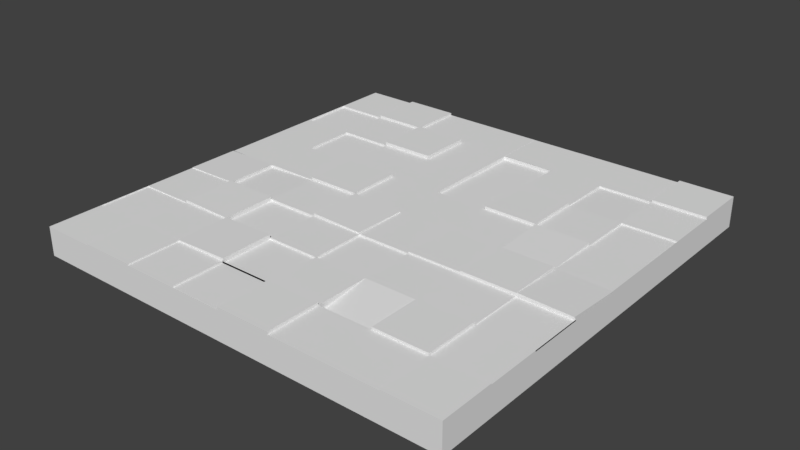# Source: Floor.blend  (saved by Blender 2.77.0; exported with 4.5.12 LTS)
import bpy
from mathutils import Matrix  # noqa: F401  (used for matrix-valued properties, if any)

bpy.ops.wm.read_factory_settings(use_empty=True)
scene = bpy.context.scene
scene.name = 'Scene'

# ---- collections
col_collection_1 = bpy.data.collections.new('Collection 1'); scene.collection.children.link(col_collection_1)

# ---- materials (node trees are filled in below, after node groups)
mat_material = bpy.data.materials.new('Material')
mat_material.alpha_threshold = 0.0
mat_material.use_transparent_shadow = False
mat_material.roughness = 0.5
mat_material.line_color = (0.0, 0.0, 0.0, 1.0)

# ---- material node trees

# ---- world
world_world = bpy.data.worlds.new('World'); scene.world = world_world
world_world.color = (0.05088, 0.05088, 0.05088)
world_world.use_sun_shadow = False
world_world.sun_shadow_jitter_overblur = 0.0
world_world.cycles.sampling_method = 'MANUAL'

# ---- meshes
me_cube = bpy.data.meshes.new('Cube')
me_cube.from_pydata([(0.5, 0.5, 0.0), (0.5, -0.5, 0.0), (-0.5, -0.5, 0.0), (-0.5, 0.5, 0.0), (0.5, 0.5, 1.0), (0.5, -0.5, 1.0), (-0.5, -0.5, 1.0), (-0.5, 0.5, 1.0), (0.5, -2.98e-08, 0.0), (8.941e-08, 0.5, 0.0), (0.5, 0.5, 0.5), (0.0, -0.5, 0.0), (0.5, -0.5, 0.5), (-0.5, 1.49e-07, 0.0), (-0.5, -0.5, 0.5), (-0.5, 0.5, 0.5), (0.5, -2.682e-07, 1.0), (1.192e-07, 0.5, 1.0), (-2.682e-07, -0.5, 1.0), (-0.5, 8.941e-08, 1.0), (1.192e-07, 0.5, 0.5), (-0.5, 1.192e-07, 0.5), (-1.49e-07, -0.5, 0.5), (0.5, -1.49e-07, 0.5), (-7.451e-08, -8.941e-08, 1.0), (2.98e-08, 5.96e-08, 0.0), (0.5, -0.25, 0.0), (-0.25, 0.5, 0.0), (0.5, 0.5, 0.75), (-0.25, -0.5, 0.0), (0.5, -0.5, 0.75), (-0.5, 0.25, 0.0), (-0.5, -0.5, 0.75), (-0.5, 0.5, 0.75), (0.5, -0.25, 1.0), (-0.25, 0.5, 1.0), (-0.25, -0.5, 1.0), (-0.5, 0.25, 1.0), (0.5, 0.25, 0.0), (0.25, 0.5, 0.0), (0.5, 0.5, 0.25), (0.25, -0.5, 0.0), (0.5, -0.5, 0.25), (-0.5, -0.25, 0.0), (-0.5, -0.5, 0.25), (-0.5, 0.5, 0.25), (0.5, 0.25, 1.0), (0.25, 0.5, 1.0), (0.25, -0.5, 1.0), (-0.5, -0.25, 1.0), (-0.25, 0.5, 0.5), (0.25, 0.5, 0.5), (1.192e-07, 0.5, 0.75), (1.043e-07, 0.5, 0.25), (-0.5, 0.25, 0.5), (-0.5, -0.25, 0.5), (-0.5, 1.341e-07, 0.25), (-0.5, 1.043e-07, 0.75), (-0.25, -0.5, 0.5), (0.25, -0.5, 0.5), (-7.451e-08, -0.5, 0.25), (-2.086e-07, -0.5, 0.75), (0.5, -0.25, 0.5), (0.5, 0.25, 0.5), (0.5, -8.941e-08, 0.25), (0.5, -2.086e-07, 0.75), (-1.714e-07, -0.25, 1.0), (2.235e-08, 0.25, 1.0), (0.25, -1.788e-07, 1.0), (-0.25, 0.0, 1.0), (-0.25, 1.043e-07, 0.0), (0.25, 1.49e-08, 0.0), (5.96e-08, 0.25, 0.0), (1.49e-08, -0.25, 0.0), (0.25, -0.25, 0.0), (0.25, 0.25, 0.0), (-0.25, 0.25, 0.0), (-0.25, 0.25, 1.0), (0.25, 0.25, 1.0), (0.25, -0.25, 1.0), (0.5, 0.25, 0.75), (0.5, 0.25, 0.25), (0.5, -0.25, 0.25), (0.25, -0.5, 0.75), (0.25, -0.5, 0.25), (-0.25, -0.5, 0.25), (-0.5, -0.25, 0.75), (-0.5, -0.25, 0.25), (-0.5, 0.25, 0.25), (0.25, 0.5, 0.25), (0.25, 0.5, 0.75), (-0.25, 0.5, 0.75), (-0.25, 0.5, 0.25), (-0.5, 0.25, 0.75), (-0.25, -0.5, 0.75), (0.5, -0.25, 0.75), (-0.25, -0.25, 1.0), (-0.25, -0.25, 0.0), (0.5, -0.375, 0.0), (-0.375, 0.5, 0.0), (0.5, 0.5, 0.875), (-0.375, -0.5, 0.0), (0.5, -0.5, 0.875), (-0.5, 0.375, 0.0), (-0.5, -0.5, 0.875), (-0.5, 0.5, 0.875), (0.5, -0.375, 1.0), (-0.375, 0.5, 1.0), (-0.375, -0.5, 1.0), (-0.5, 0.375, 1.0), (0.5, 0.125, 0.0), (0.125, 0.5, 0.0), (0.5, 0.5, 0.375), (0.125, -0.5, 0.0), (0.5, -0.5, 0.375), (-0.5, -0.125, 0.0), (-0.5, -0.5, 0.375), (-0.5, 0.5, 0.375), (0.5, 0.125, 1.0), (0.125, 0.5, 1.0), (0.125, -0.5, 1.0), (-0.5, -0.125, 1.0), (-0.375, 0.5, 0.5), (0.125, 0.5, 0.5), (1.192e-07, 0.5, 0.875), (1.118e-07, 0.5, 0.375), (-0.5, 0.375, 0.5), (-0.5, -0.125, 0.5), (-0.5, 1.416e-07, 0.125), (-0.5, 1.118e-07, 0.625), (-0.375, -0.5, 0.5), (0.125, -0.5, 0.5), (-3.725e-08, -0.5, 0.125), (-1.788e-07, -0.5, 0.625), (0.5, -0.375, 0.5), (0.5, 0.125, 0.5), (0.5, -5.96e-08, 0.125), (0.5, -1.788e-07, 0.625), (-2.198e-07, -0.375, 1.0), (-2.608e-08, 0.125, 1.0), (0.375, -2.235e-07, 1.0), (-0.125, -4.47e-08, 1.0), (-0.375, 1.267e-07, 0.0), (0.125, 3.725e-08, 0.0), (7.451e-08, 0.375, 0.0), (2.235e-08, -0.125, 0.0), (0.5, -0.125, 0.0), (-0.125, 0.5, 0.0), (0.5, 0.5, 0.625), (-0.125, -0.5, 0.0), (0.5, -0.5, 0.625), (-0.5, 0.125, 0.0), (-0.5, -0.5, 0.625), (-0.5, 0.5, 0.625), (0.5, -0.125, 1.0), (-0.125, 0.5, 1.0), (-0.125, -0.5, 1.0), (-0.5, 0.125, 1.0), (0.5, 0.375, 0.0), (0.375, 0.5, 0.0), (0.5, 0.5, 0.125), (0.375, -0.5, 0.0), (0.5, -0.5, 0.125), (-0.5, -0.375, 0.0), (-0.5, -0.5, 0.125), (-0.5, 0.5, 0.125), (0.5, 0.375, 1.0), (0.375, 0.5, 1.0), (0.375, -0.5, 1.0), (-0.5, -0.375, 1.0), (-0.125, 0.5, 0.5), (0.375, 0.5, 0.5), (1.192e-07, 0.5, 0.625), (9.686e-08, 0.5, 0.125), (-0.5, 0.125, 0.5), (-0.5, -0.375, 0.5), (-0.5, 1.267e-07, 0.375), (-0.5, 9.686e-08, 0.875), (-0.125, -0.5, 0.5), (0.375, -0.5, 0.5), (-1.118e-07, -0.5, 0.375), (-2.384e-07, -0.5, 0.875), (0.5, -0.125, 0.5), (0.5, 0.375, 0.5), (0.5, -1.192e-07, 0.375), (0.5, -2.384e-07, 0.875), (-1.229e-07, -0.125, 1.0), (7.078e-08, 0.375, 1.0), (0.125, -1.341e-07, 1.0), (-0.375, 4.47e-08, 1.0), (-0.125, 8.196e-08, 0.0), (0.375, -7.451e-09, 0.0), (4.47e-08, 0.125, 0.0), (7.451e-09, -0.375, 0.0), (0.125, -0.25, 0.0), (0.375, -0.25, 0.0), (0.25, -0.125, 0.0), (0.25, -0.375, 0.0), (0.125, 0.25, 0.0), (0.375, 0.25, 0.0), (0.25, 0.375, 0.0), (0.25, 0.125, 0.0), (-0.375, 0.25, 0.0), (-0.125, 0.25, 0.0), (-0.25, 0.375, 0.0), (-0.25, 0.125, 0.0), (-0.25, 0.125, 1.0), (-0.25, 0.375, 1.0), (-0.125, 0.25, 1.0), (-0.375, 0.25, 1.0), (0.25, 0.125, 1.0), (0.25, 0.375, 1.0), (0.375, 0.25, 1.0), (0.125, 0.25, 1.0), (0.25, -0.375, 1.0), (0.25, -0.125, 1.0), (0.375, -0.25, 1.0), (0.125, -0.25, 1.0), (0.5, 0.125, 0.75), (0.5, 0.375, 0.75), (0.5, 0.25, 0.625), (0.5, 0.25, 0.875), (0.5, 0.125, 0.25), (0.5, 0.375, 0.25), (0.5, 0.25, 0.125), (0.5, 0.25, 0.375), (0.5, -0.375, 0.25), (0.5, -0.125, 0.25), (0.5, -0.25, 0.125), (0.5, -0.25, 0.375), (0.125, -0.5, 0.75), (0.375, -0.5, 0.75), (0.25, -0.5, 0.625), (0.25, -0.5, 0.875), (0.125, -0.5, 0.25), (0.375, -0.5, 0.25), (0.25, -0.5, 0.125), (0.25, -0.5, 0.375), (-0.375, -0.5, 0.25), (-0.125, -0.5, 0.25), (-0.25, -0.5, 0.125), (-0.25, -0.5, 0.375), (-0.5, -0.125, 0.75), (-0.5, -0.375, 0.75), (-0.5, -0.25, 0.625), (-0.5, -0.25, 0.875), (-0.5, -0.125, 0.25), (-0.5, -0.375, 0.25), (-0.5, -0.25, 0.125), (-0.5, -0.25, 0.375), (-0.5, 0.375, 0.25), (-0.5, 0.125, 0.25), (-0.5, 0.25, 0.125), (-0.5, 0.25, 0.375), (0.125, 0.5, 0.25), (0.375, 0.5, 0.25), (0.25, 0.5, 0.375), (0.25, 0.5, 0.125), (0.125, 0.5, 0.75), (0.375, 0.5, 0.75), (0.25, 0.5, 0.875), (0.25, 0.5, 0.625), (-0.375, 0.5, 0.75), (-0.125, 0.5, 0.75), (-0.25, 0.5, 0.875), (-0.25, 0.5, 0.625), (-0.375, 0.5, 0.25), (-0.125, 0.5, 0.25), (-0.25, 0.5, 0.375), (-0.25, 0.5, 0.125), (-0.5, 0.375, 0.75), (-0.5, 0.125, 0.75), (-0.5, 0.25, 0.625), (-0.5, 0.25, 0.875), (-0.375, -0.5, 0.75), (-0.125, -0.5, 0.75), (-0.25, -0.5, 0.625), (-0.25, -0.5, 0.875), (0.5, -0.375, 0.75), (0.5, -0.125, 0.75), (0.5, -0.25, 0.625), (0.5, -0.25, 0.875), (-0.25, -0.375, 1.0), (-0.25, -0.125, 1.0), (-0.125, -0.25, 1.0), (-0.375, -0.25, 1.0), (-0.375, -0.25, 0.0), (-0.125, -0.25, 0.0), (-0.25, -0.125, 0.0), (-0.25, -0.375, 0.0), (-0.125, -0.375, 0.0), (-0.125, -0.125, 0.0), (-0.375, -0.125, 0.0), (-0.375, -0.125, 1.0), (-0.125, -0.125, 1.0), (-0.125, -0.375, 1.0), (0.5, -0.125, 0.875), (0.5, -0.125, 0.625), (0.5, -0.375, 0.625), (-0.125, -0.5, 0.875), (-0.125, -0.5, 0.625), (-0.375, -0.5, 0.625), (-0.5, 0.125, 0.875), (-0.5, 0.125, 0.625), (-0.5, 0.375, 0.625), (-0.125, 0.5, 0.125), (-0.125, 0.5, 0.375), (-0.375, 0.5, 0.375), (-0.125, 0.5, 0.625), (-0.125, 0.5, 0.875), (-0.375, 0.5, 0.875), (0.375, 0.5, 0.625), (0.375, 0.5, 0.875), (0.125, 0.5, 0.875), (0.375, 0.5, 0.125), (0.375, 0.5, 0.375), (0.125, 0.5, 0.375), (-0.5, 0.125, 0.375), (-0.5, 0.125, 0.125), (-0.5, 0.375, 0.125), (-0.5, -0.375, 0.375), (-0.5, -0.375, 0.125), (-0.5, -0.125, 0.125), (-0.5, -0.375, 0.875), (-0.5, -0.375, 0.625), (-0.5, -0.125, 0.625), (-0.125, -0.5, 0.375), (-0.125, -0.5, 0.125), (-0.375, -0.5, 0.125), (0.375, -0.5, 0.375), (0.375, -0.5, 0.125), (0.125, -0.5, 0.125), (0.375, -0.5, 0.875), (0.375, -0.5, 0.625), (0.125, -0.5, 0.625), (0.5, -0.125, 0.375), (0.5, -0.125, 0.125), (0.5, -0.375, 0.125), (0.5, 0.375, 0.375), (0.5, 0.375, 0.125), (0.5, 0.125, 0.125), (0.5, 0.375, 0.875), (0.5, 0.375, 0.625), (0.5, 0.125, 0.625), (0.125, -0.125, 1.0), (0.375, -0.125, 1.0), (0.375, -0.375, 1.0), (0.125, 0.375, 1.0), (0.375, 0.375, 1.0), (0.375, 0.125, 1.0), (-0.375, 0.375, 1.0), (-0.125, 0.375, 1.0), (-0.125, 0.125, 1.0), (-0.125, 0.125, 0.0), (-0.125, 0.375, 0.0), (-0.375, 0.375, 0.0), (0.375, 0.125, 0.0), (0.375, 0.375, 0.0), (0.125, 0.375, 0.0), (0.375, -0.375, 0.0), (0.375, -0.125, 0.0), (0.125, -0.125, 0.0), (0.125, -0.375, 0.0), (0.125, 0.125, 0.0), (-0.375, 0.125, 0.0), (-0.375, 0.125, 1.0), (0.125, 0.125, 1.0), (0.125, -0.375, 1.0), (0.5, 0.125, 0.875), (0.5, 0.125, 0.375), (0.5, -0.375, 0.375), (0.125, -0.5, 0.875), (0.125, -0.5, 0.375), (-0.375, -0.5, 0.375), (-0.5, -0.125, 0.875), (-0.5, -0.125, 0.375), (-0.5, 0.375, 0.375), (0.125, 0.5, 0.125), (0.125, 0.5, 0.625), (-0.375, 0.5, 0.625), (-0.375, 0.5, 0.125), (-0.5, 0.375, 0.875), (-0.375, -0.5, 0.875), (0.5, -0.375, 0.875), (-0.375, -0.375, 1.0), (-0.375, -0.375, 0.0), (-1.229e-07, -0.125, 0.9312), (-1.714e-07, -0.25, 0.9312), (0.125, -0.25, 0.9312), (0.125, -0.125, 0.9312), (-0.1241, 0.0009278, 1.073), (0.0009148, -0.0009428, 1.041), (-0.0009474, -0.1259, 1.048), (-0.1259, -0.1241, 1.081), (-0.125, -0.25, 0.9355), (-1.714e-07, -0.25, 0.9355), (-2.198e-07, -0.375, 0.9355), (-0.125, -0.375, 0.9355), (-0.25, -0.125, 0.9198), (-0.25, -0.25, 0.9198), (-0.125, -0.25, 0.9198), (-0.125, -0.125, 0.9198), (-0.2509, -0.2509, 1.067), (-0.2491, -0.3759, 1.06), (-0.1259, -0.2491, 1.098), (-0.1241, -0.3741, 1.092), (-0.2493, -0.1257, 1.07), (-0.2507, -0.2507, 1.055), (-0.3757, -0.2493, 1.07), (-0.3743, -0.1243, 1.085), (-0.375, 4.47e-08, 0.9109), (-0.25, 0.0, 0.9737), (-0.25, -0.125, 0.9737), (-0.375, -0.125, 0.9109), (-0.25, 0.125, 1.088), (-0.25, 0.0, 1.088), (-0.125, -4.47e-08, 1.088), (-0.125, 0.125, 1.088), (-0.375, 0.25, 0.9312), (-0.25, 0.25, 0.9312), (-0.25, 0.125, 0.9312), (-0.375, 0.125, 0.9312), (0.25, -1.788e-07, 1.093), (0.375, -2.235e-07, 1.093), (0.25, -0.125, 1.093), (0.375, -0.125, 1.093), (0.125, -1.341e-07, 1.059), (0.25, -1.788e-07, 1.059), (0.25, -0.125, 1.059), (0.125, -0.125, 1.059), (0.125, -0.2505, 0.9989), (0.25, -0.2505, 0.9989), (0.25, -0.3745, 0.7683), (0.125, -0.3745, 0.7683), (0.125, -0.5, 1.092), (-2.682e-07, -0.5, 1.092), (-2.198e-07, -0.375, 1.092), (0.125, -0.375, 1.092), (-2.198e-07, -0.375, 0.9457), (-2.682e-07, -0.5, 0.9457), (-0.125, -0.5, 0.9457), (-0.125, -0.375, 0.9457), (-0.25, -0.375, 1.04), (-0.25, -0.5, 1.04), (-0.375, -0.5, 1.04), (-0.375, -0.375, 1.04), (-0.5, -0.375, 0.9626), (-0.5, -0.25, 0.9626), (-0.375, -0.25, 0.9626), (-0.375, -0.375, 0.9626), (-0.4986, -0.1264, 1.028), (-0.5014, -0.00143, 1.002), (-0.3764, 0.001387, 1.009), (-0.3736, -0.1236, 1.035), (0.25, -0.25, 1.083), (0.25, -0.375, 1.083), (0.375, -0.25, 1.083), (0.375, -0.375, 1.083), (0.5, -0.375, 1.032), (0.5, -0.5, 1.032), (0.375, -0.5, 1.032), (0.375, -0.375, 1.032), (0.2514, 0.3764, 0.9272), (0.2486, 0.2514, 0.9619), (0.3736, 0.2486, 0.9701), (0.3764, 0.3736, 0.9353), (0.125, 0.5, 0.9974), (1.192e-07, 0.5, 0.9974), (7.078e-08, 0.375, 0.9974), (0.125, 0.375, 0.9974), (7.078e-08, 0.375, 0.8751), (2.235e-08, 0.25, 0.8751), (0.125, 0.25, 0.8751), (0.125, 0.375, 0.8751), (0.125, 0.25, 1.091), (0.25, 0.25, 1.091), (0.25, 0.125, 1.091), (0.125, 0.125, 1.091), (0.5, 0.5, 1.078), (0.5, 0.375, 1.078), (0.375, 0.5, 1.078), (0.375, 0.375, 1.078), (0.375, 0.25, 0.9426), (0.5, 0.25, 0.9426), (0.5, 0.125, 0.9426), (0.375, 0.125, 0.9426), (-0.25, 0.375, 1.119), (-0.25, 0.25, 1.119), (-0.125, 0.25, 1.119), (-0.125, 0.375, 1.119), (-0.25, 0.5, 1.081), (-0.375, 0.5, 1.081), (-0.25, 0.375, 1.081), (-0.375, 0.375, 1.081), (-0.5, 0.25, 0.9316), (-0.5, 0.375, 0.9316), (-0.375, 0.25, 0.9316), (-0.375, 0.375, 0.9316), (0.3768, 0.001752, 1.026), (0.5018, -0.001864, 1.022), (0.4982, -0.1268, 1.079), (0.3732, -0.1231, 1.084), (0.5, -0.125, 0.9609), (0.5, -0.25, 0.9609), (0.375, -0.25, 0.9609), (0.375, -0.125, 0.9609), (0.25, 0.1249, 1.079), (0.25, 5.759e-05, 0.9986), (0.375, 5.754e-05, 0.9986), (0.375, 0.1249, 1.079), (2.235e-08, 0.25, 0.8962), (-2.608e-08, 0.125, 0.8962), (0.125, 0.25, 0.8962), (0.125, 0.125, 0.8962)], [], [(385, 101, 2, 163), (384, 169, 6, 108), (383, 106, 5, 102), (382, 108, 6, 104), (381, 109, 7, 105), (380, 99, 3, 165), (379, 122, 15, 153), (378, 123, 20, 172), (377, 111, 9, 173), (376, 126, 15, 117), (375, 127, 21, 176), (374, 121, 19, 177), (373, 130, 14, 116), (372, 131, 22, 180), (371, 120, 18, 181), (370, 134, 12, 114), (369, 135, 23, 184), (368, 118, 16, 185), (138, 18, 435, 436), (366, 139, 24, 188), (365, 157, 19, 189), (364, 142, 13, 151), (363, 143, 25, 192), (362, 113, 11, 193), (361, 194, 73, 145), (360, 195, 74, 196), (359, 161, 41, 197), (358, 198, 72, 144), (357, 199, 75, 200), (356, 191, 71, 201), (355, 202, 31, 103), (354, 203, 76, 204), (353, 190, 70, 205), (141, 352, 417, 416), (77, 208, 488, 487), (350, 109, 495, 497), (210, 68, 507, 506), (212, 348, 465, 464), (213, 347, 473, 472), (346, 214, 48, 168), (345, 215, 79, 216), (66, 217, 388, 387), (343, 218, 65, 137), (342, 219, 80, 220), (341, 166, 46, 221), (340, 222, 64, 136), (339, 223, 81, 224), (338, 183, 63, 225), (337, 226, 42, 162), (336, 227, 82, 228), (335, 182, 62, 229), (334, 230, 61, 133), (333, 231, 83, 232), (332, 168, 48, 233), (331, 234, 60, 132), (330, 235, 84, 236), (329, 179, 59, 237), (328, 238, 44, 164), (327, 239, 85, 240), (326, 178, 58, 241), (325, 242, 57, 129), (324, 243, 86, 244), (323, 169, 49, 245), (322, 246, 56, 128), (321, 247, 87, 248), (320, 175, 55, 249), (319, 250, 45, 165), (318, 251, 88, 252), (317, 174, 54, 253), (316, 254, 53, 125), (315, 255, 89, 256), (314, 159, 39, 257), (313, 258, 52, 124), (312, 259, 90, 260), (311, 171, 51, 261), (310, 262, 33, 105), (309, 263, 91, 264), (308, 170, 50, 265), (307, 266, 45, 117), (306, 267, 92, 268), (305, 147, 27, 269), (304, 270, 33, 153), (303, 271, 93, 272), (302, 157, 37, 273), (301, 274, 32, 152), (300, 275, 94, 276), (299, 156, 36, 277), (298, 278, 30, 150), (297, 279, 95, 280), (296, 154, 34, 281), (295, 282, 36, 156), (294, 283, 398, 401), (293, 121, 49, 285), (292, 286, 43, 115), (291, 287, 97, 288), (290, 149, 29, 289), (287, 290, 289, 97), (73, 193, 290, 287), (193, 11, 149, 290), (190, 291, 288, 70), (25, 145, 291, 190), (145, 73, 287, 291), (142, 292, 115, 13), (70, 288, 292, 142), (288, 97, 286, 292), (283, 293, 409, 406), (69, 189, 410, 411), (19, 121, 450, 451), (186, 294, 284, 66), (186, 24, 391, 392), (141, 69, 283, 294), (18, 138, 438, 439), (138, 66, 395, 396), (284, 96, 402, 404), (279, 296, 281, 95), (65, 185, 296, 279), (185, 16, 154, 296), (182, 297, 280, 62), (23, 137, 297, 182), (137, 65, 279, 297), (134, 298, 150, 12), (62, 280, 298, 134), (280, 95, 278, 298), (275, 299, 277, 94), (61, 181, 299, 275), (181, 18, 156, 299), (178, 300, 276, 58), (22, 133, 300, 178), (133, 61, 275, 300), (130, 301, 152, 14), (58, 276, 301, 130), (276, 94, 274, 301), (271, 302, 273, 93), (57, 177, 302, 271), (177, 19, 157, 302), (174, 303, 272, 54), (21, 129, 303, 174), (129, 57, 271, 303), (126, 304, 153, 15), (54, 272, 304, 126), (272, 93, 270, 304), (267, 305, 269, 92), (53, 173, 305, 267), (173, 9, 147, 305), (170, 306, 268, 50), (20, 125, 306, 170), (125, 53, 267, 306), (122, 307, 117, 15), (50, 268, 307, 122), (268, 92, 266, 307), (263, 308, 265, 91), (52, 172, 308, 263), (172, 20, 170, 308), (155, 309, 264, 35), (17, 124, 309, 155), (124, 52, 263, 309), (107, 310, 105, 7), (35, 264, 310, 107), (264, 91, 262, 310), (259, 311, 261, 90), (28, 148, 311, 259), (148, 10, 171, 311), (167, 312, 260, 47), (4, 100, 312, 167), (100, 28, 259, 312), (119, 313, 124, 17), (47, 260, 313, 119), (260, 90, 258, 313), (255, 314, 257, 89), (40, 160, 314, 255), (160, 0, 159, 314), (171, 315, 256, 51), (10, 112, 315, 171), (112, 40, 255, 315), (123, 316, 125, 20), (51, 256, 316, 123), (256, 89, 254, 316), (251, 317, 253, 88), (56, 176, 317, 251), (176, 21, 174, 317), (151, 318, 252, 31), (13, 128, 318, 151), (128, 56, 251, 318), (103, 319, 165, 3), (31, 252, 319, 103), (252, 88, 250, 319), (247, 320, 249, 87), (44, 116, 320, 247), (116, 14, 175, 320), (163, 321, 248, 43), (2, 164, 321, 163), (164, 44, 247, 321), (115, 322, 128, 13), (43, 248, 322, 115), (248, 87, 246, 322), (243, 323, 245, 86), (32, 104, 323, 243), (104, 6, 169, 323), (175, 324, 244, 55), (14, 152, 324, 175), (152, 32, 243, 324), (127, 325, 129, 21), (55, 244, 325, 127), (244, 86, 242, 325), (239, 326, 241, 85), (60, 180, 326, 239), (180, 22, 178, 326), (149, 327, 240, 29), (11, 132, 327, 149), (132, 60, 239, 327), (101, 328, 164, 2), (29, 240, 328, 101), (240, 85, 238, 328), (235, 329, 237, 84), (42, 114, 329, 235), (114, 12, 179, 329), (161, 330, 236, 41), (1, 162, 330, 161), (162, 42, 235, 330), (113, 331, 132, 11), (41, 236, 331, 113), (236, 84, 234, 331), (231, 332, 233, 83), (30, 102, 332, 231), (102, 5, 168, 332), (179, 333, 232, 59), (12, 150, 333, 179), (150, 30, 231, 333), (131, 334, 133, 22), (59, 232, 334, 131), (232, 83, 230, 334), (227, 335, 229, 82), (64, 184, 335, 227), (184, 23, 182, 335), (146, 336, 228, 26), (8, 136, 336, 146), (136, 64, 227, 336), (98, 337, 162, 1), (26, 228, 337, 98), (228, 82, 226, 337), (223, 338, 225, 81), (40, 112, 338, 223), (112, 10, 183, 338), (158, 339, 224, 38), (0, 160, 339, 158), (160, 40, 223, 339), (110, 340, 136, 8), (38, 224, 340, 110), (224, 81, 222, 340), (219, 341, 221, 80), (28, 100, 341, 219), (100, 4, 166, 341), (183, 342, 220, 63), (10, 148, 342, 183), (148, 28, 219, 342), (135, 343, 137, 23), (63, 220, 343, 135), (220, 80, 218, 343), (215, 344, 217, 79), (188, 344, 429, 426), (188, 24, 186, 344), (34, 154, 502, 503), (140, 345, 501, 498), (140, 68, 422, 423), (168, 5, 459, 460), (34, 216, 346, 106), (79, 214, 455, 454), (211, 347, 213, 78), (47, 119, 347, 211), (119, 17, 467, 466), (166, 348, 212, 46), (166, 4, 478, 479), (167, 47, 211, 348), (118, 349, 140, 16), (212, 349, 485, 482), (212, 78, 210, 349), (207, 350, 209, 77), (107, 350, 493, 491), (107, 7, 109, 350), (187, 351, 208, 67), (17, 155, 351, 187), (155, 35, 207, 351), (139, 352, 141, 24), (67, 208, 352, 139), (208, 77, 206, 352), (203, 353, 205, 76), (72, 192, 353, 203), (192, 25, 190, 353), (147, 354, 204, 27), (9, 144, 354, 147), (144, 72, 203, 354), (99, 355, 103, 3), (27, 204, 355, 99), (204, 76, 202, 355), (199, 356, 201, 75), (38, 110, 356, 199), (110, 8, 191, 356), (159, 357, 200, 39), (0, 158, 357, 159), (158, 38, 199, 357), (111, 358, 144, 9), (39, 200, 358, 111), (200, 75, 198, 358), (195, 359, 197, 74), (26, 98, 359, 195), (98, 1, 161, 359), (191, 360, 196, 71), (8, 146, 360, 191), (146, 26, 195, 360), (143, 361, 145, 25), (71, 196, 361, 143), (196, 74, 194, 361), (194, 362, 193, 73), (74, 197, 362, 194), (197, 41, 113, 362), (198, 363, 192, 72), (75, 201, 363, 198), (201, 71, 143, 363), (202, 364, 151, 31), (76, 205, 364, 202), (205, 70, 142, 364), (206, 365, 189, 69), (206, 77, 419, 420), (209, 37, 157, 365), (210, 366, 188, 68), (210, 78, 475, 476), (67, 139, 511, 510), (214, 367, 120, 48), (367, 214, 432, 433), (217, 66, 138, 367), (218, 368, 185, 65), (80, 221, 368, 218), (221, 46, 118, 368), (222, 369, 184, 64), (81, 225, 369, 222), (225, 63, 135, 369), (226, 370, 114, 42), (82, 229, 370, 226), (229, 62, 134, 370), (230, 371, 181, 61), (83, 233, 371, 230), (233, 48, 120, 371), (234, 372, 180, 60), (84, 237, 372, 234), (237, 59, 131, 372), (238, 373, 116, 44), (85, 241, 373, 238), (241, 58, 130, 373), (242, 374, 177, 57), (86, 245, 374, 242), (245, 49, 121, 374), (246, 375, 176, 56), (87, 249, 375, 246), (249, 55, 127, 375), (250, 376, 117, 45), (88, 253, 376, 250), (253, 54, 126, 376), (254, 377, 173, 53), (89, 257, 377, 254), (257, 39, 111, 377), (258, 378, 172, 52), (90, 261, 378, 258), (261, 51, 123, 378), (262, 379, 153, 33), (91, 265, 379, 262), (265, 50, 122, 379), (266, 380, 165, 45), (92, 269, 380, 266), (269, 27, 99, 380), (270, 381, 105, 33), (93, 273, 381, 270), (273, 37, 109, 381), (274, 382, 104, 32), (94, 277, 382, 274), (277, 36, 108, 382), (278, 383, 102, 30), (95, 281, 383, 278), (281, 34, 106, 383), (384, 108, 444, 445), (96, 285, 384, 282), (169, 384, 449, 446), (286, 385, 163, 43), (97, 289, 385, 286), (289, 29, 101, 385), (389, 386, 387, 388), (217, 344, 389, 388), (186, 66, 387, 386), (344, 186, 386, 389), (391, 390, 393, 392), (141, 294, 393, 390), (24, 141, 390, 391), (294, 186, 392, 393), (395, 394, 397, 396), (66, 284, 394, 395), (295, 138, 396, 397), (284, 295, 397, 394), (401, 398, 399, 400), (96, 284, 400, 399), (284, 294, 401, 400), (283, 96, 399, 398), (404, 402, 403, 405), (96, 282, 403, 402), (282, 295, 405, 403), (295, 284, 404, 405), (406, 409, 408, 407), (285, 96, 407, 408), (293, 285, 408, 409), (96, 283, 406, 407), (411, 410, 413, 412), (283, 69, 411, 412), (189, 293, 413, 410), (293, 283, 412, 413), (417, 414, 415, 416), (352, 206, 414, 417), (69, 141, 416, 415), (206, 69, 415, 414), (419, 418, 421, 420), (209, 365, 421, 418), (77, 209, 418, 419), (365, 206, 420, 421), (423, 422, 424, 425), (68, 215, 424, 422), (215, 345, 425, 424), (345, 140, 423, 425), (427, 426, 429, 428), (215, 68, 427, 428), (344, 215, 428, 429), (68, 188, 426, 427), (431, 430, 433, 432), (214, 79, 431, 432), (217, 367, 433, 430), (79, 217, 430, 431), (437, 436, 435, 434), (120, 367, 437, 434), (367, 138, 436, 437), (18, 120, 434, 435), (438, 441, 440, 439), (138, 295, 441, 438), (295, 156, 440, 441), (442, 445, 444, 443), (36, 282, 442, 443), (108, 36, 443, 444), (282, 384, 445, 442), (448, 447, 446, 449), (384, 285, 448, 449), (285, 49, 447, 448), (452, 451, 450, 453), (293, 189, 452, 453), (189, 19, 451, 452), (121, 293, 453, 450), (456, 454, 455, 457), (214, 346, 457, 455), (346, 216, 456, 457), (216, 79, 454, 456), (458, 461, 460, 459), (106, 346, 461, 458), (346, 168, 460, 461), (5, 106, 458, 459), (465, 462, 463, 464), (78, 212, 464, 463), (211, 78, 463, 462), (348, 211, 462, 465), (466, 467, 468, 469), (187, 347, 469, 468), (347, 119, 466, 469), (17, 187, 468, 467), (473, 470, 471, 472), (187, 67, 471, 470), (347, 187, 470, 473), (475, 474, 477, 476), (213, 366, 477, 474), (78, 213, 474, 475), (366, 210, 476, 477), (478, 480, 481, 479), (167, 348, 481, 480), (4, 167, 480, 478), (348, 166, 479, 481), (483, 482, 485, 484), (349, 118, 484, 485), (46, 212, 482, 483), (489, 486, 487, 488), (208, 351, 489, 488), (207, 77, 487, 486), (351, 207, 486, 489), (490, 491, 493, 492), (35, 107, 491, 490), (350, 207, 492, 493), (207, 35, 490, 492), (497, 495, 494, 496), (209, 350, 497, 496), (37, 209, 496, 494), (499, 498, 501, 500), (16, 140, 498, 499), (345, 154, 500, 501), (154, 16, 499, 500), (502, 505, 504, 503), (154, 345, 505, 502), (345, 216, 504, 505), (216, 34, 503, 504), (509, 506, 507, 508), (349, 210, 506, 509), (68, 140, 508, 507), (140, 349, 509, 508), (512, 510, 511, 513), (139, 366, 513, 511), (366, 213, 512, 513)])
me_cube.polygons.foreach_set('use_smooth', [True] * 506)
_uv = me_cube.uv_layers.new(name='UVMap')
_uv.uv.foreach_set('vector', [0.9583, 0.3175, 1.0, 0.3175, 1.0, 0.3629, 0.9583, 0.3629, 0.4168, 0.9288, 0.4168, 0.8835, 0.4585, 0.8835, 0.4585, 0.9288, 0.375, 0.7097, 0.375, 0.7551, 0.3333, 0.7551, 0.3333, 0.7097, 0.2917, 0.0788, 0.2917, 0.03345, 0.3333, 0.03345, 0.3333, 0.0788, 0.2917, 0.4516, 0.2917, 0.4063, 0.3333, 0.4063, 0.3333, 0.4516, 0.375, 0.3468, 0.375, 0.3922, 0.3333, 0.3922, 0.3333, 0.3468, 0.375, 0.1654, 0.375, 0.2107, 0.3333, 0.2107, 0.3333, 0.1654, 0.5417, 0.1654, 0.5417, 0.2107, 0.5, 0.2107, 0.5, 0.1654, 0.5417, 0.3468, 0.5417, 0.3922, 0.5, 0.3922, 0.5, 0.3468, 0.2917, 0.6331, 0.2917, 0.5877, 0.3333, 0.5877, 0.3333, 0.6331, 0.125, 0.6331, 0.125, 0.5877, 0.1667, 0.5877, 0.1667, 0.6331, 0.125, 0.4516, 0.125, 0.4063, 0.1667, 0.4063, 0.1667, 0.4516, 0.2917, 0.2602, 0.2917, 0.2149, 0.3333, 0.2149, 0.3333, 0.2602, 0.125, 0.2602, 0.125, 0.2149, 0.1667, 0.2149, 0.1667, 0.2602, 0.125, 0.0788, 0.125, 0.03345, 0.1667, 0.03345, 0.1667, 0.0788, 0.375, 0.5283, 0.375, 0.5736, 0.3333, 0.5736, 0.3333, 0.5283, 0.5417, 0.5283, 0.5417, 0.5736, 0.5, 0.5736, 0.5, 0.5283, 0.5417, 0.7097, 0.5417, 0.7551, 0.5, 0.7551, 0.5, 0.7097, 0.5003, 0.817, 0.4586, 0.817, 0.4586, 0.7835, 0.5003, 0.7835, 0.7551, 0.5553, 0.7845, 0.5232, 0.814, 0.5553, 0.7845, 0.5874, 0.125, 0.8145, 0.08333, 0.8145, 0.08333, 0.7692, 0.125, 0.7692, 0.7917, 0.3175, 0.8333, 0.3175, 0.8333, 0.3629, 0.7917, 0.3629, 0.7917, 0.1361, 0.8333, 0.1361, 0.8333, 0.1814, 0.7917, 0.1814, 0.9583, 0.1361, 1.0, 0.1361, 1.0, 0.1814, 0.9583, 0.1814, 0.875, 0.1361, 0.9167, 0.1361, 0.9167, 0.1814, 0.875, 0.1814, 0.875, 0.04536, 0.9167, 0.04536, 0.9167, 0.09072, 0.875, 0.09072, 0.9583, 0.04536, 1.0, 0.04536, 1.0, 0.09072, 0.9583, 0.09072, 0.7083, 0.1361, 0.75, 0.1361, 0.75, 0.1814, 0.7083, 0.1814, 0.7083, 0.04536, 0.75, 0.04536, 0.75, 0.09072, 0.7083, 0.09072, 0.7917, 0.04536, 0.8333, 0.04536, 0.8333, 0.09072, 0.7917, 0.09072, 0.7083, 0.3175, 0.75, 0.3175, 0.75, 0.3629, 0.7083, 0.3629, 0.7083, 0.2268, 0.75, 0.2268, 0.75, 0.2722, 0.7083, 0.2722, 0.7917, 0.2268, 0.8333, 0.2268, 0.8333, 0.2722, 0.7917, 0.2722, 0.8629, 0.916, 0.8629, 0.9614, 0.8335, 0.9614, 0.8335, 0.916, 0.8335, 0.8707, 0.8335, 0.8253, 0.8731, 0.8253, 0.8731, 0.8707, 0.2311, 0.9507, 0.2311, 0.996, 0.2083, 0.996, 0.2083, 0.9507, 0.7256, 0.5874, 0.7551, 0.6195, 0.7551, 0.6195, 0.7256, 0.5874, 0.9186, 0.4085, 0.9195, 0.4539, 0.8979, 0.4539, 0.9086, 0.4083, 0.0417, 0.9506, 0.0417, 0.9052, 0.08333, 0.9052, 0.08333, 0.9506, 0.2083, 0.8599, 0.2083, 0.8145, 0.25, 0.8145, 0.25, 0.8599, 0.7551, 0.6836, 0.7845, 0.6515, 0.814, 0.6836, 0.7845, 0.7157, 0.125, 0.996, 0.125, 0.9506, 0.1479, 0.9506, 0.1479, 0.996, 0.5417, 0.619, 0.5417, 0.6643, 0.5, 0.6643, 0.5, 0.619, 0.625, 0.619, 0.625, 0.6643, 0.5833, 0.6643, 0.5833, 0.619, 0.625, 0.7097, 0.625, 0.7551, 0.5833, 0.7551, 0.5833, 0.7097, 0.5417, 0.4375, 0.5417, 0.4829, 0.5, 0.4829, 0.5, 0.4375, 0.625, 0.4375, 0.625, 0.4829, 0.5833, 0.4829, 0.5833, 0.4375, 0.625, 0.5283, 0.625, 0.5736, 0.5833, 0.5736, 0.5833, 0.5283, 0.375, 0.4375, 0.375, 0.4829, 0.3333, 0.4829, 0.3333, 0.4375, 0.4583, 0.4375, 0.4583, 0.4829, 0.4167, 0.4829, 0.4167, 0.4375, 0.4583, 0.5283, 0.4583, 0.5736, 0.4167, 0.5736, 0.4167, 0.5283, 0.125, 0.1695, 0.125, 0.1242, 0.1667, 0.1242, 0.1667, 0.1695, 0.04167, 0.1695, 0.04167, 0.1242, 0.08333, 0.1242, 0.08333, 0.1695, 0.04167, 0.0788, 0.04167, 0.03345, 0.08333, 0.03345, 0.08333, 0.0788, 0.125, 0.3509, 0.125, 0.3056, 0.1667, 0.3056, 0.1667, 0.3509, 0.04167, 0.3509, 0.04167, 0.3056, 0.08333, 0.3056, 0.08333, 0.3509, 0.04167, 0.2602, 0.04167, 0.2149, 0.08333, 0.2149, 0.08333, 0.2602, 0.2917, 0.3509, 0.2917, 0.3056, 0.3333, 0.3056, 0.3333, 0.3509, 0.2083, 0.3509, 0.2083, 0.3056, 0.25, 0.3056, 0.25, 0.3509, 0.2083, 0.2602, 0.2083, 0.2149, 0.25, 0.2149, 0.25, 0.2602, 0.125, 0.5424, 0.125, 0.497, 0.1667, 0.497, 0.1667, 0.5424, 0.04167, 0.5424, 0.04167, 0.497, 0.08333, 0.497, 0.08333, 0.5424, 0.04167, 0.4516, 0.04167, 0.4063, 0.08333, 0.4063, 0.08333, 0.4516, 0.125, 0.7238, 0.125, 0.6784, 0.1667, 0.6784, 0.1667, 0.7238, 0.04167, 0.7238, 0.04167, 0.6784, 0.08333, 0.6784, 0.08333, 0.7238, 0.04167, 0.6331, 0.04167, 0.5877, 0.08333, 0.5877, 0.08333, 0.6331, 0.2917, 0.7238, 0.2917, 0.6784, 0.3333, 0.6784, 0.3333, 0.7238, 0.2083, 0.7238, 0.2083, 0.6784, 0.25, 0.6784, 0.25, 0.7238, 0.2083, 0.6331, 0.2083, 0.5877, 0.25, 0.5877, 0.25, 0.6331, 0.5417, 0.2561, 0.5417, 0.3015, 0.5, 0.3015, 0.5, 0.2561, 0.625, 0.2561, 0.625, 0.3015, 0.5833, 0.3015, 0.5833, 0.2561, 0.625, 0.3468, 0.625, 0.3922, 0.5833, 0.3922, 0.5833, 0.3468, 0.5417, 0.07467, 0.5417, 0.12, 0.5, 0.12, 0.5, 0.07467, 0.625, 0.07467, 0.625, 0.12, 0.5833, 0.12, 0.5833, 0.07467, 0.625, 0.1654, 0.625, 0.2107, 0.5833, 0.2107, 0.5833, 0.1654, 0.375, 0.07467, 0.375, 0.12, 0.3333, 0.12, 0.3333, 0.07467, 0.4583, 0.07467, 0.4583, 0.12, 0.4167, 0.12, 0.4167, 0.07467, 0.4583, 0.1654, 0.4583, 0.2107, 0.4167, 0.2107, 0.4167, 0.1654, 0.375, 0.2561, 0.375, 0.3015, 0.3333, 0.3015, 0.3333, 0.2561, 0.4583, 0.2561, 0.4583, 0.3015, 0.4167, 0.3015, 0.4167, 0.2561, 0.4583, 0.3468, 0.4583, 0.3922, 0.4167, 0.3922, 0.4167, 0.3468, 0.2917, 0.5424, 0.2917, 0.497, 0.3333, 0.497, 0.3333, 0.5424, 0.2083, 0.5424, 0.2083, 0.497, 0.25, 0.497, 0.25, 0.5424, 0.2083, 0.4516, 0.2083, 0.4063, 0.25, 0.4063, 0.25, 0.4516, 0.2917, 0.1695, 0.2917, 0.1242, 0.3333, 0.1242, 0.3333, 0.1695, 0.2083, 0.1695, 0.2083, 0.1242, 0.25, 0.1242, 0.25, 0.1695, 0.2083, 0.0788, 0.2083, 0.03345, 0.25, 0.03345, 0.25, 0.0788, 0.375, 0.619, 0.375, 0.6643, 0.3333, 0.6643, 0.3333, 0.619, 0.4583, 0.619, 0.4583, 0.6643, 0.4167, 0.6643, 0.4167, 0.619, 0.4583, 0.7097, 0.4583, 0.7551, 0.4167, 0.7551, 0.4167, 0.7097, 0.1667, 0.9286, 0.1667, 0.8832, 0.2083, 0.8832, 0.2083, 0.9286, 0.8738, 0.6807, 0.8738, 0.6354, 0.9006, 0.6354, 0.9006, 0.6807, 0.4585, 0.8381, 0.4585, 0.8834, 0.4168, 0.8835, 0.4168, 0.8381, 0.875, 0.3175, 0.9167, 0.3175, 0.9167, 0.3629, 0.875, 0.3629, 0.875, 0.2268, 0.9167, 0.2268, 0.9167, 0.2722, 0.875, 0.2722, 0.9583, 0.2268, 1.0, 0.2268, 1.0, 0.2722, 0.9583, 0.2722, 0.9167, 0.2268, 0.9583, 0.2268, 0.9583, 0.2722, 0.9167, 0.2722, 0.9167, 0.1814, 0.9583, 0.1814, 0.9583, 0.2268, 0.9167, 0.2268, 0.9583, 0.1814, 1.0, 0.1814, 1.0, 0.2268, 0.9583, 0.2268, 0.8333, 0.2268, 0.875, 0.2268, 0.875, 0.2722, 0.8333, 0.2722, 0.8333, 0.1814, 0.875, 0.1814, 0.875, 0.2268, 0.8333, 0.2268, 0.875, 0.1814, 0.9167, 0.1814, 0.9167, 0.2268, 0.875, 0.2268, 0.8333, 0.3175, 0.875, 0.3175, 0.875, 0.3629, 0.8333, 0.3629, 0.8333, 0.2722, 0.875, 0.2722, 0.875, 0.3175, 0.8333, 0.3175, 0.875, 0.2722, 0.9167, 0.2722, 0.9167, 0.3175, 0.875, 0.3175, 0.375, 0.8141, 0.3333, 0.8144, 0.3334, 0.7835, 0.3751, 0.7886, 0.8215, 0.916, 0.8215, 0.9614, 0.7918, 0.9614, 0.8128, 0.916, 0.1667, 0.4063, 0.125, 0.4063, 0.1245, 0.3963, 0.1662, 0.4057, 0.5003, 0.9199, 0.5003, 0.8745, 0.542, 0.8745, 0.542, 0.9199, 0.3307, 0.9443, 0.3307, 0.9897, 0.3171, 0.9893, 0.3146, 0.944, 0.542, 0.9198, 0.542, 0.8744, 0.5836, 0.8744, 0.5836, 0.9198, 0.4586, 0.817, 0.5003, 0.817, 0.5003, 0.8367, 0.4586, 0.8367, 0.8983, 0.5443, 0.8983, 0.499, 0.9198, 0.499, 0.9198, 0.5443, 0.7083, 0.8089, 0.75, 0.8092, 0.7502, 0.8336, 0.7084, 0.8447, 0.4583, 0.6643, 0.4583, 0.7097, 0.4167, 0.7097, 0.4167, 0.6643, 0.5, 0.6643, 0.5, 0.7097, 0.4583, 0.7097, 0.4583, 0.6643, 0.5, 0.7097, 0.5, 0.7551, 0.4583, 0.7551, 0.4583, 0.7097, 0.4583, 0.5736, 0.4583, 0.619, 0.4167, 0.619, 0.4167, 0.5736, 0.5, 0.5736, 0.5, 0.619, 0.4583, 0.619, 0.4583, 0.5736, 0.5, 0.619, 0.5, 0.6643, 0.4583, 0.6643, 0.4583, 0.619, 0.375, 0.5736, 0.375, 0.619, 0.3333, 0.619, 0.3333, 0.5736, 0.4167, 0.5736, 0.4167, 0.619, 0.375, 0.619, 0.375, 0.5736, 0.4167, 0.619, 0.4167, 0.6643, 0.375, 0.6643, 0.375, 0.619, 0.2083, 0.1242, 0.2083, 0.0788, 0.25, 0.0788, 0.25, 0.1242, 0.1667, 0.1242, 0.1667, 0.0788, 0.2083, 0.0788, 0.2083, 0.1242, 0.1667, 0.0788, 0.1667, 0.03345, 0.2083, 0.03345, 0.2083, 0.0788, 0.2083, 0.2149, 0.2083, 0.1695, 0.25, 0.1695, 0.25, 0.2149, 0.1667, 0.2149, 0.1667, 0.1695, 0.2083, 0.1695, 0.2083, 0.2149, 0.1667, 0.1695, 0.1667, 0.1242, 0.2083, 0.1242, 0.2083, 0.1695, 0.2917, 0.2149, 0.2917, 0.1695, 0.3333, 0.1695, 0.3333, 0.2149, 0.25, 0.2149, 0.25, 0.1695, 0.2917, 0.1695, 0.2917, 0.2149, 0.25, 0.1695, 0.25, 0.1242, 0.2917, 0.1242, 0.2917, 0.1695, 0.2083, 0.497, 0.2083, 0.4516, 0.25, 0.4516, 0.25, 0.497, 0.1667, 0.497, 0.1667, 0.4516, 0.2083, 0.4516, 0.2083, 0.497, 0.1667, 0.4516, 0.1667, 0.4063, 0.2083, 0.4063, 0.2083, 0.4516, 0.2083, 0.5877, 0.2083, 0.5424, 0.25, 0.5424, 0.25, 0.5877, 0.1667, 0.5877, 0.1667, 0.5424, 0.2083, 0.5424, 0.2083, 0.5877, 0.1667, 0.5424, 0.1667, 0.497, 0.2083, 0.497, 0.2083, 0.5424, 0.2917, 0.5877, 0.2917, 0.5424, 0.3333, 0.5424, 0.3333, 0.5877, 0.25, 0.5877, 0.25, 0.5424, 0.2917, 0.5424, 0.2917, 0.5877, 0.25, 0.5424, 0.25, 0.497, 0.2917, 0.497, 0.2917, 0.5424, 0.4583, 0.3015, 0.4583, 0.3468, 0.4167, 0.3468, 0.4167, 0.3015, 0.5, 0.3015, 0.5, 0.3468, 0.4583, 0.3468, 0.4583, 0.3015, 0.5, 0.3468, 0.5, 0.3922, 0.4583, 0.3922, 0.4583, 0.3468, 0.4583, 0.2107, 0.4583, 0.2561, 0.4167, 0.2561, 0.4167, 0.2107, 0.5, 0.2107, 0.5, 0.2561, 0.4583, 0.2561, 0.4583, 0.2107, 0.5, 0.2561, 0.5, 0.3015, 0.4583, 0.3015, 0.4583, 0.2561, 0.375, 0.2107, 0.375, 0.2561, 0.3333, 0.2561, 0.3333, 0.2107, 0.4167, 0.2107, 0.4167, 0.2561, 0.375, 0.2561, 0.375, 0.2107, 0.4167, 0.2561, 0.4167, 0.3015, 0.375, 0.3015, 0.375, 0.2561, 0.4583, 0.12, 0.4583, 0.1654, 0.4167, 0.1654, 0.4167, 0.12, 0.5, 0.12, 0.5, 0.1654, 0.4583, 0.1654, 0.4583, 0.12, 0.5, 0.1654, 0.5, 0.2107, 0.4583, 0.2107, 0.4583, 0.1654, 0.4583, 0.02931, 0.4583, 0.07467, 0.4167, 0.07467, 0.4167, 0.02931, 0.5, 0.02931, 0.5, 0.07467, 0.4583, 0.07467, 0.4583, 0.02931, 0.5, 0.07467, 0.5, 0.12, 0.4583, 0.12, 0.4583, 0.07467, 0.375, 0.02931, 0.375, 0.07467, 0.3333, 0.07467, 0.3333, 0.02931, 0.4167, 0.02931, 0.4167, 0.07467, 0.375, 0.07467, 0.375, 0.02931, 0.4167, 0.07467, 0.4167, 0.12, 0.375, 0.12, 0.375, 0.07467, 0.625, 0.12, 0.625, 0.1654, 0.5833, 0.1654, 0.5833, 0.12, 0.6667, 0.12, 0.6667, 0.1654, 0.625, 0.1654, 0.625, 0.12, 0.6667, 0.1654, 0.6667, 0.2107, 0.625, 0.2107, 0.625, 0.1654, 0.625, 0.02931, 0.625, 0.07467, 0.5833, 0.07467, 0.5833, 0.02931, 0.6667, 0.02931, 0.6667, 0.07467, 0.625, 0.07467, 0.625, 0.02931, 0.6667, 0.07467, 0.6667, 0.12, 0.625, 0.12, 0.625, 0.07467, 0.5417, 0.02931, 0.5417, 0.07467, 0.5, 0.07467, 0.5, 0.02931, 0.5833, 0.02931, 0.5833, 0.07467, 0.5417, 0.07467, 0.5417, 0.02931, 0.5833, 0.07467, 0.5833, 0.12, 0.5417, 0.12, 0.5417, 0.07467, 0.625, 0.3015, 0.625, 0.3468, 0.5833, 0.3468, 0.5833, 0.3015, 0.6667, 0.3015, 0.6667, 0.3468, 0.625, 0.3468, 0.625, 0.3015, 0.6667, 0.3468, 0.6667, 0.3922, 0.625, 0.3922, 0.625, 0.3468, 0.625, 0.2107, 0.625, 0.2561, 0.5833, 0.2561, 0.5833, 0.2107, 0.6667, 0.2107, 0.6667, 0.2561, 0.625, 0.2561, 0.625, 0.2107, 0.6667, 0.2561, 0.6667, 0.3015, 0.625, 0.3015, 0.625, 0.2561, 0.5417, 0.2107, 0.5417, 0.2561, 0.5, 0.2561, 0.5, 0.2107, 0.5833, 0.2107, 0.5833, 0.2561, 0.5417, 0.2561, 0.5417, 0.2107, 0.5833, 0.2561, 0.5833, 0.3015, 0.5417, 0.3015, 0.5417, 0.2561, 0.2083, 0.6784, 0.2083, 0.6331, 0.25, 0.6331, 0.25, 0.6784, 0.1667, 0.6784, 0.1667, 0.6331, 0.2083, 0.6331, 0.2083, 0.6784, 0.1667, 0.6331, 0.1667, 0.5877, 0.2083, 0.5877, 0.2083, 0.6331, 0.2083, 0.7692, 0.2083, 0.7238, 0.25, 0.7238, 0.25, 0.7692, 0.1667, 0.7692, 0.1667, 0.7238, 0.2083, 0.7238, 0.2083, 0.7692, 0.1667, 0.7238, 0.1667, 0.6784, 0.2083, 0.6784, 0.2083, 0.7238, 0.2917, 0.7692, 0.2917, 0.7238, 0.3333, 0.7238, 0.3333, 0.7692, 0.25, 0.7692, 0.25, 0.7238, 0.2917, 0.7238, 0.2917, 0.7692, 0.25, 0.7238, 0.25, 0.6784, 0.2917, 0.6784, 0.2917, 0.7238, 0.04167, 0.6784, 0.04167, 0.6331, 0.08333, 0.6331, 0.08333, 0.6784, 0.0, 0.6784, 0.0, 0.6331, 0.04167, 0.6331, 0.04167, 0.6784, 0.0, 0.6331, 0.0, 0.5877, 0.04167, 0.5877, 0.04167, 0.6331, 0.04167, 0.7692, 0.04167, 0.7238, 0.08333, 0.7238, 0.08333, 0.7692, 1.987e-08, 0.7692, 1.987e-08, 0.7238, 0.04167, 0.7238, 0.04167, 0.7692, 1.987e-08, 0.7238, 0.0, 0.6784, 0.04167, 0.6784, 0.04167, 0.7238, 0.125, 0.7692, 0.125, 0.7238, 0.1667, 0.7238, 0.1667, 0.7692, 0.08333, 0.7692, 0.08333, 0.7238, 0.125, 0.7238, 0.125, 0.7692, 0.08333, 0.7238, 0.08333, 0.6784, 0.125, 0.6784, 0.125, 0.7238, 0.04167, 0.497, 0.04167, 0.4516, 0.08333, 0.4516, 0.08333, 0.497, 0.0, 0.497, 1.987e-08, 0.4516, 0.04167, 0.4516, 0.04167, 0.497, 1.987e-08, 0.4516, 1.987e-08, 0.4063, 0.04167, 0.4063, 0.04167, 0.4516, 0.04167, 0.5877, 0.04167, 0.5424, 0.08333, 0.5424, 0.08333, 0.5877, 0.0, 0.5877, 0.0, 0.5424, 0.04167, 0.5424, 0.04167, 0.5877, 0.0, 0.5424, 0.0, 0.497, 0.04167, 0.497, 0.04167, 0.5424, 0.125, 0.5877, 0.125, 0.5424, 0.1667, 0.5424, 0.1667, 0.5877, 0.08333, 0.5877, 0.08333, 0.5424, 0.125, 0.5424, 0.125, 0.5877, 0.08333, 0.5424, 0.08333, 0.497, 0.125, 0.497, 0.125, 0.5424, 0.2083, 0.3056, 0.2083, 0.2602, 0.25, 0.2602, 0.25, 0.3056, 0.1667, 0.3056, 0.1667, 0.2602, 0.2083, 0.2602, 0.2083, 0.3056, 0.1667, 0.2602, 0.1667, 0.2149, 0.2083, 0.2149, 0.2083, 0.2602, 0.2083, 0.3963, 0.2083, 0.3509, 0.25, 0.3509, 0.25, 0.3963, 0.1667, 0.3963, 0.1667, 0.3509, 0.2083, 0.3509, 0.2083, 0.3963, 0.1667, 0.3509, 0.1667, 0.3056, 0.2083, 0.3056, 0.2083, 0.3509, 0.2917, 0.3963, 0.2917, 0.3509, 0.3333, 0.3509, 0.3333, 0.3963, 0.25, 0.3963, 0.25, 0.3509, 0.2917, 0.3509, 0.2917, 0.3963, 0.25, 0.3509, 0.25, 0.3056, 0.2917, 0.3056, 0.2917, 0.3509, 0.04167, 0.3056, 0.04167, 0.2602, 0.08333, 0.2602, 0.08333, 0.3056, 3.974e-08, 0.3056, 3.974e-08, 0.2602, 0.04167, 0.2602, 0.04167, 0.3056, 3.974e-08, 0.2602, 1.987e-08, 0.2149, 0.04167, 0.2149, 0.04167, 0.2602, 0.04167, 0.3963, 0.04167, 0.3509, 0.08333, 0.3509, 0.08333, 0.3963, 0.0, 0.3963, 1.987e-08, 0.3509, 0.04167, 0.3509, 0.04167, 0.3963, 1.987e-08, 0.3509, 3.974e-08, 0.3056, 0.04167, 0.3056, 0.04167, 0.3509, 0.125, 0.3963, 0.125, 0.3509, 0.1667, 0.3509, 0.1667, 0.3963, 0.08333, 0.3963, 0.08333, 0.3509, 0.125, 0.3509, 0.125, 0.3963, 0.08333, 0.3509, 0.08333, 0.3056, 0.125, 0.3056, 0.125, 0.3509, 0.04167, 0.1242, 0.04167, 0.0788, 0.08333, 0.0788, 0.08333, 0.1242, 3.974e-08, 0.1242, 5.96e-08, 0.0788, 0.04167, 0.0788, 0.04167, 0.1242, 5.96e-08, 0.0788, 7.947e-08, 0.03345, 0.04167, 0.03345, 0.04167, 0.0788, 0.04167, 0.2149, 0.04167, 0.1695, 0.08333, 0.1695, 0.08333, 0.2149, 1.987e-08, 0.2149, 3.974e-08, 0.1695, 0.04167, 0.1695, 0.04167, 0.2149, 3.974e-08, 0.1695, 3.974e-08, 0.1242, 0.04167, 0.1242, 0.04167, 0.1695, 0.125, 0.2149, 0.125, 0.1695, 0.1667, 0.1695, 0.1667, 0.2149, 0.08333, 0.2149, 0.08333, 0.1695, 0.125, 0.1695, 0.125, 0.2149, 0.08333, 0.1695, 0.08333, 0.1242, 0.125, 0.1242, 0.125, 0.1695, 0.4583, 0.4829, 0.4583, 0.5283, 0.4167, 0.5283, 0.4167, 0.4829, 0.5, 0.4829, 0.5, 0.5283, 0.4583, 0.5283, 0.4583, 0.4829, 0.5, 0.5283, 0.5, 0.5736, 0.4583, 0.5736, 0.4583, 0.5283, 0.4583, 0.3922, 0.4583, 0.4375, 0.4167, 0.4375, 0.4167, 0.3922, 0.5, 0.3922, 0.5, 0.4375, 0.4583, 0.4375, 0.4583, 0.3922, 0.5, 0.4375, 0.5, 0.4829, 0.4583, 0.4829, 0.4583, 0.4375, 0.375, 0.3922, 0.375, 0.4375, 0.3333, 0.4375, 0.3333, 0.3922, 0.4167, 0.3922, 0.4167, 0.4375, 0.375, 0.4375, 0.375, 0.3922, 0.4167, 0.4375, 0.4167, 0.4829, 0.375, 0.4829, 0.375, 0.4375, 0.625, 0.4829, 0.625, 0.5283, 0.5833, 0.5283, 0.5833, 0.4829, 0.6667, 0.4829, 0.6667, 0.5283, 0.625, 0.5283, 0.625, 0.4829, 0.6667, 0.5283, 0.6667, 0.5736, 0.625, 0.5736, 0.625, 0.5283, 0.625, 0.3922, 0.625, 0.4375, 0.5833, 0.4375, 0.5833, 0.3922, 0.6667, 0.3922, 0.6667, 0.4375, 0.625, 0.4375, 0.625, 0.3922, 0.6667, 0.4375, 0.6667, 0.4829, 0.625, 0.4829, 0.625, 0.4375, 0.5417, 0.3922, 0.5417, 0.4375, 0.5, 0.4375, 0.5, 0.3922, 0.5833, 0.3922, 0.5833, 0.4375, 0.5417, 0.4375, 0.5417, 0.3922, 0.5833, 0.4375, 0.5833, 0.4829, 0.5417, 0.4829, 0.5417, 0.4375, 0.625, 0.6643, 0.625, 0.7097, 0.5833, 0.7097, 0.5833, 0.6643, 0.6667, 0.6643, 0.6667, 0.7097, 0.625, 0.7097, 0.625, 0.6643, 0.6667, 0.7097, 0.6667, 0.7551, 0.625, 0.7551, 0.625, 0.7097, 0.625, 0.5736, 0.625, 0.619, 0.5833, 0.619, 0.5833, 0.5736, 0.6667, 0.5736, 0.6667, 0.619, 0.625, 0.619, 0.625, 0.5736, 0.6667, 0.619, 0.6667, 0.6643, 0.625, 0.6643, 0.625, 0.619, 0.5417, 0.5736, 0.5417, 0.619, 0.5, 0.619, 0.5, 0.5736, 0.5833, 0.5736, 0.5833, 0.619, 0.5417, 0.619, 0.5417, 0.5736, 0.5833, 0.619, 0.5833, 0.6643, 0.5417, 0.6643, 0.5417, 0.619, 0.7845, 0.6515, 0.814, 0.6195, 0.8434, 0.6515, 0.814, 0.6836, 0.9185, 0.3629, 0.9185, 0.4082, 0.8988, 0.4082, 0.8988, 0.3629, 0.7845, 0.5874, 0.814, 0.5553, 0.8434, 0.5874, 0.814, 0.6195, 0.4167, 0.7551, 0.4583, 0.7551, 0.4583, 0.7551, 0.4167, 0.7551, 0.8646, 0.916, 0.8646, 0.8707, 0.8646, 0.8707, 0.8646, 0.916, 0.8434, 0.4536, 0.8434, 0.4082, 0.8745, 0.4082, 0.8745, 0.4536, 0.04167, 0.03345, 7.947e-08, 0.03345, 7.947e-08, 0.0217, 0.04167, 0.0217, 0.7551, 0.7477, 0.7845, 0.7157, 0.814, 0.7478, 0.7845, 0.7798, 0.1667, 0.8532, 0.2083, 0.8532, 0.2083, 0.8832, 0.1667, 0.8832, 0.04167, 0.8145, 0.08333, 0.8145, 0.08333, 0.8599, 0.04167, 0.8599, 0.04167, 0.7692, 0.08333, 0.7692, 0.08333, 0.8145, 0.04167, 0.8145, 0.5722, 0.9198, 0.5722, 0.9651, 0.5713, 0.9651, 0.5713, 0.9198, 0.2917, 0.899, 0.25, 0.899, 0.25, 0.8537, 0.2917, 0.8537, 0.625, 0.7551, 0.6667, 0.7551, 0.6667, 0.7835, 0.625, 0.7835, 0.0, 0.7692, 0.04167, 0.7692, 0.04167, 0.8145, 9.934e-09, 0.8145, 0.6667, 0.6515, 0.6961, 0.6195, 0.7256, 0.6515, 0.6961, 0.6836, 0.9191, 0.6807, 0.9191, 0.7261, 0.9, 0.7261, 0.9, 0.6807, 0.6667, 0.5874, 0.6961, 0.5553, 0.7256, 0.5874, 0.6961, 0.6195, 0.08333, 0.8599, 0.08333, 0.9052, 0.04167, 0.9052, 0.04167, 0.8599, 0.4438, 0.9288, 0.4438, 0.9742, 0.4168, 0.9742, 0.4168, 0.9288, 0.375, 0.9375, 0.3333, 0.9375, 0.3333, 0.8921, 0.375, 0.8921, 0.7256, 0.4591, 0.7551, 0.427, 0.7845, 0.4591, 0.7551, 0.4912, 0.6961, 0.427, 0.7256, 0.3949, 0.7551, 0.427, 0.7256, 0.4591, 0.7256, 0.3949, 0.7551, 0.3629, 0.7845, 0.3949, 0.7551, 0.427, 0.7845, 0.5232, 0.814, 0.4912, 0.8434, 0.5232, 0.814, 0.5553, 0.7551, 0.4912, 0.7845, 0.4591, 0.814, 0.4912, 0.7845, 0.5232, 0.7845, 0.4591, 0.814, 0.427, 0.8434, 0.4591, 0.814, 0.4912, 0.75, 0.2268, 0.7917, 0.2268, 0.7917, 0.2722, 0.75, 0.2722, 0.75, 0.1814, 0.7917, 0.1814, 0.7917, 0.2268, 0.75, 0.2268, 0.7917, 0.1814, 0.8333, 0.1814, 0.8333, 0.2268, 0.7917, 0.2268, 0.6667, 0.2268, 0.7083, 0.2268, 0.7083, 0.2722, 0.6667, 0.2722, 0.6667, 0.1814, 0.7083, 0.1814, 0.7083, 0.2268, 0.6667, 0.2268, 0.7083, 0.1814, 0.75, 0.1814, 0.75, 0.2268, 0.7083, 0.2268, 0.6667, 0.3175, 0.7083, 0.3175, 0.7083, 0.3629, 0.6667, 0.3629, 0.6667, 0.2722, 0.7083, 0.2722, 0.7083, 0.3175, 0.6667, 0.3175, 0.7083, 0.2722, 0.75, 0.2722, 0.75, 0.3175, 0.7083, 0.3175, 0.75, 0.04536, 0.7917, 0.04536, 0.7917, 0.09072, 0.75, 0.09072, 0.75, 3.244e-08, 0.7917, 2.163e-08, 0.7917, 0.04536, 0.75, 0.04536, 0.7917, 2.163e-08, 0.8333, 2.163e-08, 0.8333, 0.04536, 0.7917, 0.04536, 0.6667, 0.04536, 0.7083, 0.04536, 0.7083, 0.09072, 0.6667, 0.09072, 0.6667, 5.407e-08, 0.7083, 5.407e-08, 0.7083, 0.04536, 0.6667, 0.04536, 0.7083, 5.407e-08, 0.75, 3.244e-08, 0.75, 0.04536, 0.7083, 0.04536, 0.6667, 0.1361, 0.7083, 0.1361, 0.7083, 0.1814, 0.6667, 0.1814, 0.6667, 0.09072, 0.7083, 0.09072, 0.7083, 0.1361, 0.6667, 0.1361, 0.7083, 0.09072, 0.75, 0.09072, 0.75, 0.1361, 0.7083, 0.1361, 0.9167, 0.04536, 0.9583, 0.04536, 0.9583, 0.09072, 0.9167, 0.09072, 0.9167, 2.163e-08, 0.9583, 2.163e-08, 0.9583, 0.04536, 0.9167, 0.04536, 0.9583, 2.163e-08, 1.0, 0.0, 1.0, 0.04536, 0.9583, 0.04536, 0.8333, 0.04536, 0.875, 0.04536, 0.875, 0.09072, 0.8333, 0.09072, 0.8333, 2.163e-08, 0.875, 2.163e-08, 0.875, 0.04536, 0.8333, 0.04536, 0.875, 2.163e-08, 0.9167, 2.163e-08, 0.9167, 0.04536, 0.875, 0.04536, 0.8333, 0.1361, 0.875, 0.1361, 0.875, 0.1814, 0.8333, 0.1814, 0.8333, 0.09072, 0.875, 0.09072, 0.875, 0.1361, 0.8333, 0.1361, 0.875, 0.09072, 0.9167, 0.09072, 0.9167, 0.1361, 0.875, 0.1361, 0.9167, 0.1361, 0.9583, 0.1361, 0.9583, 0.1814, 0.9167, 0.1814, 0.9167, 0.09072, 0.9583, 0.09072, 0.9583, 0.1361, 0.9167, 0.1361, 0.9583, 0.09072, 1.0, 0.09072, 1.0, 0.1361, 0.9583, 0.1361, 0.75, 0.1361, 0.7917, 0.1361, 0.7917, 0.1814, 0.75, 0.1814, 0.75, 0.09072, 0.7917, 0.09072, 0.7917, 0.1361, 0.75, 0.1361, 0.7917, 0.09072, 0.8333, 0.09072, 0.8333, 0.1361, 0.7917, 0.1361, 0.75, 0.3175, 0.7917, 0.3175, 0.7917, 0.3629, 0.75, 0.3629, 0.75, 0.2722, 0.7917, 0.2722, 0.7917, 0.3175, 0.75, 0.3175, 0.7917, 0.2722, 0.8333, 0.2722, 0.8333, 0.3175, 0.7917, 0.3175, 0.1667, 0.8145, 0.125, 0.8145, 0.125, 0.7692, 0.1667, 0.7692, 0.3333, 0.9829, 0.3333, 0.9375, 0.3563, 0.9375, 0.3563, 0.9829, 0.125, 0.8599, 0.08333, 0.8599, 0.08333, 0.8145, 0.125, 0.8145, 0.7256, 0.5874, 0.7551, 0.5553, 0.7845, 0.5874, 0.7551, 0.6195, 0.8738, 0.6354, 0.8738, 0.6807, 0.8434, 0.6807, 0.8434, 0.6354, 0.7551, 0.4912, 0.7845, 0.5232, 0.7845, 0.5232, 0.7551, 0.4912, 0.2083, 0.8145, 0.2083, 0.7692, 0.25, 0.7692, 0.25, 0.8145, 0.3333, 0.8532, 0.2917, 0.8532, 0.2917, 0.7692, 0.3333, 0.7692, 0.4167, 0.9336, 0.3751, 0.9336, 0.3751, 0.8882, 0.4167, 0.8882, 0.5417, 0.6643, 0.5417, 0.7097, 0.5, 0.7097, 0.5, 0.6643, 0.5833, 0.6643, 0.5833, 0.7097, 0.5417, 0.7097, 0.5417, 0.6643, 0.5833, 0.7097, 0.5833, 0.7551, 0.5417, 0.7551, 0.5417, 0.7097, 0.5417, 0.4829, 0.5417, 0.5283, 0.5, 0.5283, 0.5, 0.4829, 0.5833, 0.4829, 0.5833, 0.5283, 0.5417, 0.5283, 0.5417, 0.4829, 0.5833, 0.5283, 0.5833, 0.5736, 0.5417, 0.5736, 0.5417, 0.5283, 0.375, 0.4829, 0.375, 0.5283, 0.3333, 0.5283, 0.3333, 0.4829, 0.4167, 0.4829, 0.4167, 0.5283, 0.375, 0.5283, 0.375, 0.4829, 0.4167, 0.5283, 0.4167, 0.5736, 0.375, 0.5736, 0.375, 0.5283, 0.125, 0.1242, 0.125, 0.0788, 0.1667, 0.0788, 0.1667, 0.1242, 0.08333, 0.1242, 0.08333, 0.0788, 0.125, 0.0788, 0.125, 0.1242, 0.08333, 0.0788, 0.08333, 0.03345, 0.125, 0.03345, 0.125, 0.0788, 0.125, 0.3056, 0.125, 0.2602, 0.1667, 0.2602, 0.1667, 0.3056, 0.08333, 0.3056, 0.08333, 0.2602, 0.125, 0.2602, 0.125, 0.3056, 0.08333, 0.2602, 0.08333, 0.2149, 0.125, 0.2149, 0.125, 0.2602, 0.2917, 0.3056, 0.2917, 0.2602, 0.3333, 0.2602, 0.3333, 0.3056, 0.25, 0.3056, 0.25, 0.2602, 0.2917, 0.2602, 0.2917, 0.3056, 0.25, 0.2602, 0.25, 0.2149, 0.2917, 0.2149, 0.2917, 0.2602, 0.125, 0.497, 0.125, 0.4516, 0.1667, 0.4516, 0.1667, 0.497, 0.08333, 0.497, 0.08333, 0.4516, 0.125, 0.4516, 0.125, 0.497, 0.08333, 0.4516, 0.08333, 0.4063, 0.125, 0.4063, 0.125, 0.4516, 0.125, 0.6784, 0.125, 0.6331, 0.1667, 0.6331, 0.1667, 0.6784, 0.08333, 0.6784, 0.08333, 0.6331, 0.125, 0.6331, 0.125, 0.6784, 0.08333, 0.6331, 0.08333, 0.5877, 0.125, 0.5877, 0.125, 0.6331, 0.2917, 0.6784, 0.2917, 0.6331, 0.3333, 0.6331, 0.3333, 0.6784, 0.25, 0.6784, 0.25, 0.6331, 0.2917, 0.6331, 0.2917, 0.6784, 0.25, 0.6331, 0.25, 0.5877, 0.2917, 0.5877, 0.2917, 0.6331, 0.5417, 0.3015, 0.5417, 0.3468, 0.5, 0.3468, 0.5, 0.3015, 0.5833, 0.3015, 0.5833, 0.3468, 0.5417, 0.3468, 0.5417, 0.3015, 0.5833, 0.3468, 0.5833, 0.3922, 0.5417, 0.3922, 0.5417, 0.3468, 0.5417, 0.12, 0.5417, 0.1654, 0.5, 0.1654, 0.5, 0.12, 0.5833, 0.12, 0.5833, 0.1654, 0.5417, 0.1654, 0.5417, 0.12, 0.5833, 0.1654, 0.5833, 0.2107, 0.5417, 0.2107, 0.5417, 0.1654, 0.375, 0.12, 0.375, 0.1654, 0.3333, 0.1654, 0.3333, 0.12, 0.4167, 0.12, 0.4167, 0.1654, 0.375, 0.1654, 0.375, 0.12, 0.4167, 0.1654, 0.4167, 0.2107, 0.375, 0.2107, 0.375, 0.1654, 0.375, 0.3015, 0.375, 0.3468, 0.3333, 0.3468, 0.3333, 0.3015, 0.4167, 0.3015, 0.4167, 0.3468, 0.375, 0.3468, 0.375, 0.3015, 0.4167, 0.3468, 0.4167, 0.3922, 0.375, 0.3922, 0.375, 0.3468, 0.2917, 0.497, 0.2917, 0.4516, 0.3333, 0.4516, 0.3333, 0.497, 0.25, 0.497, 0.25, 0.4516, 0.2917, 0.4516, 0.2917, 0.497, 0.25, 0.4516, 0.25, 0.4063, 0.2917, 0.4063, 0.2917, 0.4516, 0.2917, 0.1242, 0.2917, 0.0788, 0.3333, 0.0788, 0.3333, 0.1242, 0.25, 0.1242, 0.25, 0.0788, 0.2917, 0.0788, 0.2917, 0.1242, 0.25, 0.0788, 0.25, 0.03345, 0.2917, 0.03345, 0.2917, 0.0788, 0.375, 0.6643, 0.375, 0.7097, 0.3333, 0.7097, 0.3333, 0.6643, 0.4167, 0.6643, 0.4167, 0.7097, 0.375, 0.7097, 0.375, 0.6643, 0.4167, 0.7097, 0.4167, 0.7551, 0.375, 0.7551, 0.375, 0.7097, 0.6529, 0.9654, 0.6529, 0.9201, 0.6661, 0.9201, 0.6661, 0.9654, 0.3333, 0.8532, 0.3333, 0.8986, 0.2917, 0.8986, 0.2917, 0.8532, 0.4043, 0.979, 0.4043, 0.9336, 0.4167, 0.9336, 0.4167, 0.979, 0.9167, 0.3175, 0.9583, 0.3175, 0.9583, 0.3629, 0.9167, 0.3629, 0.9167, 0.2722, 0.9583, 0.2722, 0.9583, 0.3175, 0.9167, 0.3175, 0.9583, 0.2722, 1.0, 0.2722, 1.0, 0.3175, 0.9583, 0.3175, 0.0, 0.8599, 0.04167, 0.8599, 0.04167, 0.9052, 1.49e-08, 0.9052, 0.06464, 0.9506, 0.06464, 0.996, 0.0417, 0.996, 0.0417, 0.9506, 0.8904, 0.9614, 0.8904, 0.916, 0.9133, 0.916, 0.9133, 0.9614, 0.0, 0.996, 1.987e-08, 0.9506, 0.02294, 0.9506, 0.02294, 0.996, 0.2499, 0.9507, 0.2083, 0.9506, 0.2083, 0.9052, 0.2499, 0.9053, 0.8995, 0.7798, 0.9, 0.8252, 0.8731, 0.8252, 0.8752, 0.7798, 0.8977, 0.4991, 0.8983, 0.5445, 0.874, 0.5445, 0.8841, 0.499, 0.4855, 0.9277, 0.4855, 0.9731, 0.4694, 0.9727, 0.4586, 0.9274, 0.7083, 0.89, 0.75, 0.89, 0.75, 0.9354, 0.7083, 0.9354, 0.8984, 0.6354, 0.8984, 0.59, 0.9199, 0.59, 0.9199, 0.6354, 0.9199, 0.5446, 0.9199, 0.59, 0.8984, 0.59, 0.8984, 0.5446, 0.4167, 0.8072, 0.3751, 0.8069, 0.3752, 0.7835, 0.4168, 0.7838, 0.2917, 0.8986, 0.3333, 0.8986, 0.3333, 0.944, 0.2917, 0.944, 0.75, 0.8092, 0.7083, 0.8089, 0.7085, 0.7798, 0.7502, 0.7801, 0.8731, 0.8707, 0.8731, 0.8253, 0.8999, 0.8253, 0.8999, 0.8707, 0.4168, 0.809, 0.4585, 0.8087, 0.4586, 0.8379, 0.417, 0.8381, 0.7502, 0.8253, 0.7502, 0.7798, 0.7918, 0.7799, 0.7918, 0.8253, 0.6667, 1.0, 0.6672, 0.9546, 0.6873, 0.9546, 0.689, 1.0, 0.874, 0.499, 0.874, 0.5443, 0.8434, 0.5446, 0.8539, 0.4993, 0.3751, 0.8069, 0.4167, 0.8072, 0.4168, 0.8429, 0.3752, 0.8401, 0.08337, 0.8599, 0.125, 0.86, 0.125, 0.9053, 0.08337, 0.9052, 0.8979, 0.4085, 0.8979, 0.4539, 0.8796, 0.4536, 0.8745, 0.4083, 0.5287, 0.9201, 0.5287, 0.9655, 0.5053, 0.9652, 0.5003, 0.9199, 0.4585, 0.8087, 0.4168, 0.809, 0.417, 0.7835, 0.4586, 0.7888, 0.542, 0.7836, 0.542, 0.8291, 0.5003, 0.829, 0.5003, 0.7835, 0.6218, 0.9197, 0.6218, 0.9651, 0.613, 0.9651, 0.613, 0.9197, 0.6363, 0.8289, 0.6369, 0.7835, 0.6666, 0.784, 0.666, 0.8293, 0.3333, 0.8144, 0.375, 0.8141, 0.3751, 0.8236, 0.3336, 0.8468, 0.125, 0.9052, 0.125, 0.8599, 0.1667, 0.8599, 0.1667, 0.9052, 0.7795, 0.916, 0.7795, 0.9614, 0.7502, 0.9614, 0.7502, 0.916, 0.542, 0.9651, 0.542, 0.9198, 0.5713, 0.9198, 0.5713, 0.9651, 0.613, 0.9197, 0.613, 0.9651, 0.5837, 0.9651, 0.5837, 0.9197, 0.8335, 0.8707, 0.8335, 0.916, 0.7918, 0.916, 0.7918, 0.8707, 0.2917, 0.9893, 0.2917, 0.944, 0.3146, 0.944, 0.3146, 0.9893, 0.25, 0.9897, 0.25, 0.9444, 0.2729, 0.9444, 0.2729, 0.9897, 0.7313, 0.9354, 0.7313, 0.9807, 0.7083, 0.9807, 0.7083, 0.9354, 0.5003, 0.8291, 0.542, 0.8291, 0.542, 0.8745, 0.5003, 0.8745, 0.8745, 0.3629, 0.8745, 0.4082, 0.8434, 0.4082, 0.8434, 0.3629, 0.8434, 0.499, 0.8434, 0.4536, 0.8745, 0.4536, 0.8745, 0.499, 0.8646, 0.8707, 0.8646, 0.916, 0.8335, 0.916, 0.8335, 0.8707, 0.7502, 0.8707, 0.7918, 0.8707, 0.7918, 0.916, 0.7502, 0.916, 0.9196, 0.8253, 0.9196, 0.8707, 0.8999, 0.8707, 0.8999, 0.8253, 0.9197, 0.7261, 0.9197, 0.7714, 0.9, 0.7714, 0.9, 0.7261, 0.9, 0.8252, 0.9, 0.7798, 0.9196, 0.7798, 0.9196, 0.8252, 0.25, 0.7696, 0.2917, 0.7696, 0.2917, 0.8537, 0.25, 0.8537, 0.2083, 0.8532, 0.1667, 0.8532, 0.1668, 0.8528, 0.2082, 0.7692, 0.7083, 0.8639, 0.6667, 0.8639, 0.6668, 0.7798, 0.7082, 0.8635, 0.25, 0.7692, 0.2917, 0.7692, 0.2917, 0.7696, 0.25, 0.7696, 0.2083, 0.9052, 0.2083, 0.8599, 0.25, 0.8599, 0.25, 0.9052, 0.8742, 0.59, 0.8742, 0.6354, 0.8434, 0.6354, 0.8434, 0.59, 0.8742, 0.5446, 0.8742, 0.59, 0.8434, 0.59, 0.8434, 0.5446, 0.1667, 0.03345, 0.125, 0.03345, 0.125, 0.0, 0.1667, 0.0, 0.5003, 0.8367, 0.5003, 0.882, 0.4586, 0.882, 0.4586, 0.8367, 0.3563, 0.9829, 0.3563, 0.9375, 0.3744, 0.9375, 0.3744, 0.9829, 0.7319, 0.9807, 0.7319, 0.9354, 0.75, 0.9354, 0.75, 0.9807, 0.6667, 0.9093, 0.6667, 0.8639, 0.7083, 0.8639, 0.7083, 0.9093, 0.4855, 0.9728, 0.4855, 0.9274, 0.4987, 0.9274, 0.4987, 0.9728, 0.2917, 0.03345, 0.25, 0.03345, 0.25, 0.01909, 0.2917, 0.01909, 0.5288, 0.9652, 0.5288, 0.9199, 0.542, 0.9199, 0.542, 0.9652, 0.25, 0.9444, 0.25, 0.899, 0.2917, 0.899, 0.2917, 0.9444, 0.4438, 0.9742, 0.4438, 0.9288, 0.4562, 0.9288, 0.4562, 0.9742, 0.2729, 0.9897, 0.2729, 0.9444, 0.2854, 0.9444, 0.2854, 0.9897, 0.5837, 0.7836, 0.6253, 0.7835, 0.6253, 0.8289, 0.5837, 0.829, 0.6369, 0.7835, 0.6363, 0.8289, 0.6334, 0.8293, 0.6253, 0.7839, 0.6253, 0.9197, 0.6253, 0.9651, 0.6248, 0.9656, 0.6225, 0.9202, 0.833, 0.916, 0.833, 0.9614, 0.8215, 0.9619, 0.8239, 0.9165, 0.3751, 0.8882, 0.3751, 0.8429, 0.4167, 0.8429, 0.4167, 0.8882, 0.8921, 0.8707, 0.8921, 0.916, 0.8646, 0.916, 0.8646, 0.8707, 0.6529, 0.9201, 0.6529, 0.9654, 0.6253, 0.9654, 0.6253, 0.9201, 0.8629, 0.9614, 0.8629, 0.916, 0.8904, 0.916, 0.8904, 0.9614, 0.6253, 0.9197, 0.5837, 0.9197, 0.5837, 0.8744, 0.6253, 0.8744, 0.7083, 0.9093, 0.7083, 0.9546, 0.6975, 0.9546, 0.6975, 0.9093, 0.7903, 0.916, 0.7903, 0.9614, 0.7795, 0.9614, 0.7795, 0.916, 0.3333, 0.7551, 0.375, 0.7551, 0.375, 0.7668, 0.3333, 0.7668, 0.542, 0.7836, 0.5837, 0.7835, 0.5837, 0.8289, 0.542, 0.829, 0.2063, 0.9291, 0.2063, 0.9744, 0.1963, 0.9739, 0.1936, 0.9286, 0.8984, 0.5451, 0.8984, 0.5905, 0.8858, 0.59, 0.8742, 0.5446, 0.898, 0.3629, 0.8988, 0.4083, 0.8745, 0.4083, 0.8764, 0.3629, 0.75, 0.8447, 0.75, 0.89, 0.7083, 0.89, 0.7083, 0.8447, 0.6666, 0.8293, 0.6666, 0.8747, 0.6657, 0.8747, 0.6657, 0.8293, 0.7903, 0.9614, 0.7903, 0.916, 0.7912, 0.916, 0.7912, 0.9614, 0.6657, 0.9201, 0.6657, 0.8747, 0.6666, 0.8747, 0.6666, 0.9201, 0.3333, 0.8468, 0.375, 0.8468, 0.375, 0.8921, 0.3333, 0.8921, 0.04163, 0.9052, 0.04163, 0.9506, 0.0, 0.9506, 0.0, 0.9052, 0.125, 0.9053, 0.125, 0.9506, 0.08337, 0.9506, 0.08337, 0.9053, 0.542, 0.829, 0.5836, 0.829, 0.5836, 0.8744, 0.542, 0.8744, 0.8738, 0.7261, 0.8738, 0.7714, 0.8434, 0.7714, 0.8434, 0.7261, 0.8434, 0.7261, 0.8434, 0.6807, 0.8738, 0.6807, 0.8738, 0.7261, 0.6971, 0.9093, 0.6971, 0.9546, 0.6667, 0.9546, 0.6667, 0.9093, 0.6253, 0.8744, 0.5837, 0.8744, 0.5837, 0.829, 0.6253, 0.829, 0.9, 0.6807, 0.9, 0.7261, 0.8738, 0.7261, 0.8738, 0.6807, 0.6667, 0.02931, 0.625, 0.02931, 0.625, 0.000847, 0.6667, 0.000847, 0.9, 0.7261, 0.9, 0.7714, 0.8738, 0.7714, 0.8738, 0.7261, 0.7502, 0.8253, 0.7918, 0.8253, 0.7918, 0.8707, 0.7502, 0.8707, 0.7082, 0.9546, 0.7082, 1.0, 0.689, 1.0, 0.689, 0.9546, 0.9197, 0.6354, 0.9197, 0.6807, 0.9006, 0.6807, 0.9006, 0.6354, 0.8335, 0.8252, 0.7918, 0.8252, 0.7918, 0.7798, 0.8335, 0.7798, 0.665, 0.8747, 0.665, 0.9201, 0.6253, 0.9201, 0.6253, 0.8747, 0.8731, 0.7798, 0.8731, 0.8252, 0.8335, 0.8252, 0.8335, 0.7798, 0.665, 0.8293, 0.665, 0.8747, 0.6253, 0.8747, 0.6253, 0.8293, 0.7918, 0.8253, 0.8335, 0.8253, 0.8335, 0.8707, 0.7918, 0.8707, 0.4167, 0.02931, 0.375, 0.02931, 0.375, 0.0, 0.4167, 0.0, 0.402, 0.9336, 0.402, 0.979, 0.3751, 0.979, 0.3751, 0.9336, 0.1936, 0.9286, 0.1936, 0.9739, 0.1667, 0.9739, 0.1667, 0.9286, 0.5003, 0.882, 0.5003, 0.9274, 0.4586, 0.9274, 0.4586, 0.882, 0.08336, 0.996, 0.08336, 0.9506, 0.1062, 0.9506, 0.1062, 0.996, 0.9149, 0.8707, 0.9149, 0.916, 0.8921, 0.916, 0.8921, 0.8707, 0.6961, 0.6836, 0.7256, 0.6515, 0.7551, 0.6836, 0.7256, 0.7157, 0.6961, 0.6836, 0.7256, 0.6515, 0.7256, 0.6515, 0.6961, 0.6836, 0.7551, 0.6836, 0.7256, 0.7157, 0.7256, 0.7157, 0.7551, 0.6836, 0.4583, 0.7551, 0.5, 0.7551, 0.5, 0.7551, 0.4583, 0.7551, 0.7256, 0.7157, 0.7551, 0.6836, 0.7845, 0.7157, 0.7551, 0.7477, 0.7256, 0.7157, 0.7551, 0.6836, 0.7551, 0.6836, 0.7256, 0.7157, 0.7551, 0.6836, 0.7845, 0.7157, 0.7845, 0.7157, 0.7551, 0.6836, 0.7845, 0.7157, 0.7551, 0.7477, 0.7551, 0.7477, 0.7845, 0.7157, 0.6961, 0.6195, 0.7256, 0.5874, 0.7551, 0.6195, 0.7256, 0.6515, 0.6961, 0.6195, 0.7256, 0.5874, 0.7256, 0.5874, 0.6961, 0.6195, 0.8434, 0.4082, 0.8434, 0.4536, 0.8434, 0.4536, 0.8434, 0.4082, 0.7256, 0.6515, 0.6961, 0.6195, 0.6961, 0.6195, 0.7256, 0.6515, 0.7256, 0.5232, 0.7551, 0.4912, 0.7845, 0.5232, 0.7551, 0.5553, 0.7845, 0.5232, 0.7551, 0.5553, 0.7551, 0.5553, 0.7845, 0.5232, 0.8738, 0.7714, 0.8738, 0.7261, 0.8738, 0.7261, 0.8738, 0.7714])
me_cube.materials.append(mat_material)
me_cube.use_remesh_preserve_volume = False
me_cube.use_remesh_preserve_attributes = False
me_cube.use_mirror_vertex_groups = False
me_cube.update()

# ---- objects
ob_cube = bpy.data.objects.new('Cube', me_cube)

# ---- transforms, parenting, visibility, modifiers, constraints
ob_cube.location = (0.0, 0.0, 0.0)
ob_cube.scale = (15.0, 15.0, 1.0)
ob_cube.lock_rotations_4d = False
ob_cube.empty_display_type = 'ARROWS'
ob_cube.lineart.crease_threshold = 0.0
_m = ob_cube.modifiers.new('EdgeSplit', 'EDGE_SPLIT')

# ---- collection membership
col_collection_1.objects.link(ob_cube)

# ---- scene / render settings (as saved in the file)
scene.frame_start = 1; scene.frame_end = 250; scene.frame_set(1)
scene.render.engine = 'BLENDER_EEVEE_NEXT'
scene.render.resolution_percentage = 50
scene.render.dither_intensity = 0.0
scene.render.bake_margin = 64
scene.cycles.use_denoising = False
scene.cycles.samples = 128
scene.cycles.sampling_pattern = 'TABULATED_SOBOL'
scene.cycles.light_sampling_threshold = 0.0
scene.cycles.use_adaptive_sampling = False
scene.cycles.use_light_tree = False
scene.cycles.blur_glossy = 0.0
scene.cycles.sample_clamp_indirect = 0.0
scene.view_settings.view_transform = 'Standard'
bpy.context.view_layer.update()

# ---- added for rendering (the .blend has no active camera and no usable light): camera, sun
cam_auto = bpy.data.cameras.new('AutoCamera')
cam_auto.lens = 50.0
cam_auto.sensor_width = 36.0
cam_auto.clip_end = 1000.0
ob_auto_camera = bpy.data.objects.new('AutoCamera', cam_auto)
scene.collection.objects.link(ob_auto_camera)
ob_auto_camera.location = (19.6882, -23.6224, 16.3077)
ob_auto_camera.rotation_euler = (1.09748, -7.21219e-08, 0.694738)
scene.camera = ob_auto_camera
light_auto_sun = bpy.data.lights.new('AutoSun', 'SUN')
light_auto_sun.energy = 3.0
light_auto_sun.angle = 0.0523599
ob_auto_sun = bpy.data.objects.new('AutoSun', light_auto_sun)
scene.collection.objects.link(ob_auto_sun)
ob_auto_sun.rotation_euler = (0.872665, 0.174533, 0.523599)
bpy.context.view_layer.update()
